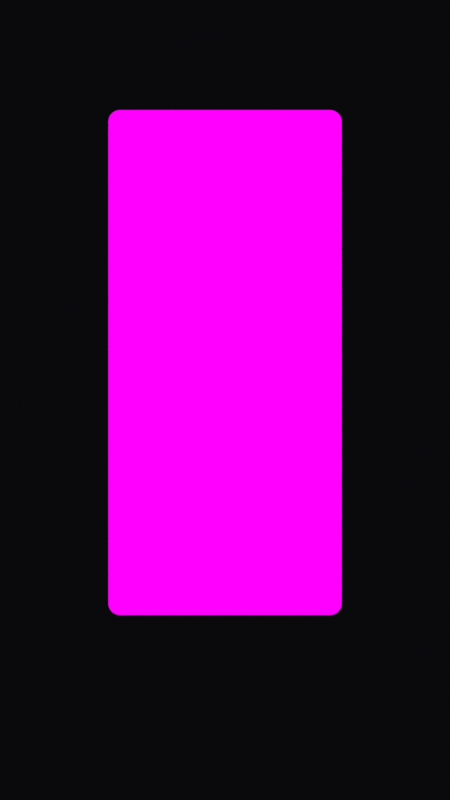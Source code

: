 # Source: template.blend  (saved by Blender 4.0.36; exported with 4.5.12 LTS)
import bpy
from mathutils import Matrix  # noqa: F401  (used for matrix-valued properties, if any)

bpy.ops.wm.read_factory_settings(use_empty=True)
scene = bpy.context.scene
scene.name = 'Scene'

# ---- collections
col_logo_svg = bpy.data.collections.new('logo.svg'); scene.collection.children.link(col_logo_svg)

# ---- materials (node trees are filled in below, after node groups)
mat_mat_bg = bpy.data.materials.new('MAT_BG')
mat_mat_screen_before = bpy.data.materials.new('MAT_SCREEN_BEFORE')
mat_mat_screen_before.use_backface_culling = True
mat_mat_screen_after = bpy.data.materials.new('MAT_SCREEN_AFTER')
mat_mat_screen_after.use_backface_culling = True
mat_mat_encre = bpy.data.materials.new('MAT_ENCRE')
mat_mat_texte = bpy.data.materials.new('MAT_TEXTE')
mat_mat_texte.surface_render_method = 'BLENDED'
mat_mat_texte.blend_method = 'BLEND'

# ---- material node trees
mat_mat_bg.use_nodes = True; mat_mat_bg.node_tree.nodes.clear()
_N = mat_mat_bg.node_tree.nodes; _L = mat_mat_bg.node_tree.links
n0 = _N.new('ShaderNodeEmission'); n0.name = 'Emission'; n0.location = (0, 0)
n0.inputs[0].default_value = (0.002941, 0.002941, 0.003936, 1.0)
n1 = _N.new('ShaderNodeOutputMaterial'); n1.name = 'Material Output'; n1.location = (0, 0)
n1.target = 'CYCLES'
n2 = _N.new('ShaderNodeOutputMaterial'); n2.name = 'Material Output.001'; n2.location = (0, 0)
n2.target = 'EEVEE'
n3 = _N.new('ShaderNodeMixShader'); n3.name = 'Mix Shader'; n3.location = (0, 0)
n3.label = 'Disable Shadow'
n3.hide = True
n4 = _N.new('ShaderNodeLightPath'); n4.name = 'Light Path'; n4.location = (0, 0)
n4.hide = True
n5 = _N.new('ShaderNodeBsdfTransparent'); n5.name = 'Transparent BSDF'; n5.location = (0, 0)
n5.hide = True
_L.new(n0.outputs[0], n1.inputs[0])
_L.new(n0.outputs[0], n3.inputs[1])
_L.new(n3.outputs[0], n2.inputs[0])
_L.new(n4.outputs[1], n3.inputs[0])
_L.new(n5.outputs[0], n3.inputs[2])
n1.is_active_output = True
mat_mat_screen_before.use_nodes = True; mat_mat_screen_before.node_tree.nodes.clear()
_N = mat_mat_screen_before.node_tree.nodes; _L = mat_mat_screen_before.node_tree.links
n0 = _N.new('ShaderNodeTexImage'); n0.name = 'TEX'; n0.location = (-320, 0)
n0.label = 'TEX'
n0.extension = 'EXTEND'
n1 = _N.new('ShaderNodeEmission'); n1.name = 'Emission'; n1.location = (0, 0)
n2 = _N.new('ShaderNodeOutputMaterial'); n2.name = 'Material Output'; n2.location = (240, 0)
n2.target = 'CYCLES'
n3 = _N.new('ShaderNodeOutputMaterial'); n3.name = 'Material Output.001'; n3.location = (0, 0)
n3.target = 'EEVEE'
n4 = _N.new('ShaderNodeMixShader'); n4.name = 'Mix Shader'; n4.location = (0, 0)
n4.label = 'Disable Shadow'
n4.hide = True
n5 = _N.new('ShaderNodeLightPath'); n5.name = 'Light Path'; n5.location = (0, 0)
n5.hide = True
n6 = _N.new('ShaderNodeBsdfTransparent'); n6.name = 'Transparent BSDF'; n6.location = (0, 0)
n6.hide = True
_L.new(n0.outputs[0], n1.inputs[0])
_L.new(n1.outputs[0], n2.inputs[0])
_L.new(n1.outputs[0], n4.inputs[1])
_L.new(n4.outputs[0], n3.inputs[0])
_L.new(n5.outputs[1], n4.inputs[0])
_L.new(n6.outputs[0], n4.inputs[2])
n2.is_active_output = True
mat_mat_screen_after.use_nodes = True; mat_mat_screen_after.node_tree.nodes.clear()
_N = mat_mat_screen_after.node_tree.nodes; _L = mat_mat_screen_after.node_tree.links
n0 = _N.new('ShaderNodeTexImage'); n0.name = 'TEX'; n0.location = (-320, 0)
n0.label = 'TEX'
n0.extension = 'EXTEND'
n1 = _N.new('ShaderNodeEmission'); n1.name = 'Emission'; n1.location = (0, 0)
n2 = _N.new('ShaderNodeOutputMaterial'); n2.name = 'Material Output'; n2.location = (240, 0)
n2.target = 'CYCLES'
n3 = _N.new('ShaderNodeOutputMaterial'); n3.name = 'Material Output.001'; n3.location = (0, 0)
n3.target = 'EEVEE'
n4 = _N.new('ShaderNodeMixShader'); n4.name = 'Mix Shader'; n4.location = (0, 0)
n4.label = 'Disable Shadow'
n4.hide = True
n5 = _N.new('ShaderNodeLightPath'); n5.name = 'Light Path'; n5.location = (0, 0)
n5.hide = True
n6 = _N.new('ShaderNodeBsdfTransparent'); n6.name = 'Transparent BSDF'; n6.location = (0, 0)
n6.hide = True
_L.new(n0.outputs[0], n1.inputs[0])
_L.new(n1.outputs[0], n2.inputs[0])
_L.new(n1.outputs[0], n4.inputs[1])
_L.new(n4.outputs[0], n3.inputs[0])
_L.new(n5.outputs[1], n4.inputs[0])
_L.new(n6.outputs[0], n4.inputs[2])
n2.is_active_output = True
mat_mat_encre.use_nodes = True; mat_mat_encre.node_tree.nodes.clear()
_N = mat_mat_encre.node_tree.nodes; _L = mat_mat_encre.node_tree.links
n0 = _N.new('ShaderNodeEmission'); n0.name = 'Emission'; n0.location = (0, 0)
n0.inputs[0].default_value = (0.002941, 0.002941, 0.003936, 1.0)
n1 = _N.new('ShaderNodeOutputMaterial'); n1.name = 'Material Output'; n1.location = (0, 0)
n1.target = 'CYCLES'
n2 = _N.new('ShaderNodeOutputMaterial'); n2.name = 'Material Output.001'; n2.location = (0, 0)
n2.target = 'EEVEE'
n3 = _N.new('ShaderNodeMixShader'); n3.name = 'Mix Shader'; n3.location = (0, 0)
n3.label = 'Disable Shadow'
n3.hide = True
n4 = _N.new('ShaderNodeLightPath'); n4.name = 'Light Path'; n4.location = (0, 0)
n4.hide = True
n5 = _N.new('ShaderNodeBsdfTransparent'); n5.name = 'Transparent BSDF'; n5.location = (0, 0)
n5.hide = True
_L.new(n0.outputs[0], n1.inputs[0])
_L.new(n0.outputs[0], n3.inputs[1])
_L.new(n3.outputs[0], n2.inputs[0])
_L.new(n4.outputs[1], n3.inputs[0])
_L.new(n5.outputs[0], n3.inputs[2])
n1.is_active_output = True
mat_mat_texte.use_nodes = True; mat_mat_texte.node_tree.nodes.clear()
_N = mat_mat_texte.node_tree.nodes; _L = mat_mat_texte.node_tree.links
n0 = _N.new('ShaderNodeObjectInfo'); n0.name = 'Object Info'; n0.location = (-460, 0)
n1 = _N.new('ShaderNodeEmission'); n1.name = 'Emission'; n1.location = (-200, -60)
n2 = _N.new('ShaderNodeBsdfTransparent'); n2.name = 'Transparent BSDF'; n2.location = (-200, 120)
n3 = _N.new('ShaderNodeMixShader'); n3.name = 'Mix Shader'; n3.location = (40, 0)
n4 = _N.new('ShaderNodeOutputMaterial'); n4.name = 'Material Output'; n4.location = (280, 0)
n4.target = 'CYCLES'
n5 = _N.new('ShaderNodeOutputMaterial'); n5.name = 'Material Output.001'; n5.location = (0, 0)
n5.target = 'EEVEE'
n6 = _N.new('ShaderNodeMixShader'); n6.name = 'Mix Shader.001'; n6.location = (0, 0)
n6.label = 'Disable Shadow'
n6.hide = True
n7 = _N.new('ShaderNodeLightPath'); n7.name = 'Light Path'; n7.location = (0, 0)
n7.hide = True
n8 = _N.new('ShaderNodeBsdfTransparent'); n8.name = 'Transparent BSDF.001'; n8.location = (0, 0)
n8.hide = True
_L.new(n0.outputs[1], n1.inputs[0])
_L.new(n0.outputs[2], n3.inputs[0])
_L.new(n2.outputs[0], n3.inputs[1])
_L.new(n1.outputs[0], n3.inputs[2])
_L.new(n3.outputs[0], n4.inputs[0])
_L.new(n3.outputs[0], n6.inputs[1])
_L.new(n6.outputs[0], n5.inputs[0])
_L.new(n7.outputs[1], n6.inputs[0])
_L.new(n8.outputs[0], n6.inputs[2])
n4.is_active_output = True

# ---- cameras
cam_cam = bpy.data.cameras.new('CAM')
cam_cam.type = 'ORTHO'
cam_cam.sensor_fit = 'VERTICAL'
cam_cam.clip_end = 200.0
cam_cam.ortho_scale = 19.2

# ---- meshes
me_m_bg = bpy.data.meshes.new('M_BG')
me_m_bg.from_pydata([(-5.9, -10.1, 0.0), (5.9, -10.1, 0.0), (5.9, 10.1, 0.0), (-5.9, 10.1, 0.0)], [], [(0, 1, 2, 3)])
_uv = me_m_bg.uv_layers.new(name='UV')
_uv.uv.foreach_set('vector', [0.0, 0.0, 1.0, 0.0, 1.0, 1.0, 0.0, 1.0])
me_m_bg.materials.append(mat_mat_bg)
me_m_bg.update()
me_m_screen_before = bpy.data.meshes.new('M_SCREEN_BEFORE')
me_m_screen_before.from_pydata([(-2.8, -18.18, 0.0), (2.8, -18.18, 0.0), (2.8, 18.18, 0.0), (-2.8, 18.18, 0.0)], [], [(0, 1, 2, 3)])
_uv = me_m_screen_before.uv_layers.new(name='UV')
_uv.uv.foreach_set('vector', [0.0, 0.0, 1.0, 0.0, 1.0, 1.0, 0.0, 1.0])
me_m_screen_before.materials.append(mat_mat_screen_before)
me_m_screen_before.update()
me_m_screen_after = bpy.data.meshes.new('M_SCREEN_AFTER')
me_m_screen_after.from_pydata([(-2.8, -18.18, 0.0), (2.8, -18.18, 0.0), (2.8, 18.18, 0.0), (-2.8, 18.18, 0.0)], [], [(0, 1, 2, 3)])
_uv = me_m_screen_after.uv_layers.new(name='UV')
_uv.uv.foreach_set('vector', [0.0, 0.0, 1.0, 0.0, 1.0, 1.0, 0.0, 1.0])
me_m_screen_after.materials.append(mat_mat_screen_after)
me_m_screen_after.update()
me_m_mask = bpy.data.meshes.new('M_MASK')
me_m_mask.from_pydata([(-40.0, 6.059, 0.0), (40.0, 6.059, 0.0), (40.0, 40.0, 0.0), (-40.0, 40.0, 0.0), (-40.0, -40.0, 0.0), (40.0, -40.0, 0.0), (40.0, -6.059, 0.0), (-40.0, -6.059, 0.0), (-40.0, -6.059, 0.0), (-2.8, -6.059, 0.0), (-2.8, 6.059, 0.0), (-40.0, 6.059, 0.0), (2.8, -6.059, 0.0), (40.0, -6.059, 0.0), (40.0, 6.059, 0.0), (2.8, 6.059, 0.0), (2.8, 6.059, 0.0), (2.8, 5.779, 0.0), (2.795, 5.834, 0.0), (2.8, 6.059, 0.0), (2.795, 5.834, 0.0), (2.779, 5.887, 0.0), (2.8, 6.059, 0.0), (2.779, 5.887, 0.0), (2.753, 5.935, 0.0), (2.8, 6.059, 0.0), (2.753, 5.935, 0.0), (2.718, 5.977, 0.0), (2.8, 6.059, 0.0), (2.718, 5.977, 0.0), (2.676, 6.012, 0.0), (2.8, 6.059, 0.0), (2.676, 6.012, 0.0), (2.627, 6.038, 0.0), (2.8, 6.059, 0.0), (2.627, 6.038, 0.0), (2.575, 6.054, 0.0), (2.8, 6.059, 0.0), (2.575, 6.054, 0.0), (2.52, 6.059, 0.0), (-2.8, 6.059, 0.0), (-2.52, 6.059, 0.0), (-2.575, 6.054, 0.0), (-2.8, 6.059, 0.0), (-2.575, 6.054, 0.0), (-2.627, 6.038, 0.0), (-2.8, 6.059, 0.0), (-2.627, 6.038, 0.0), (-2.676, 6.012, 0.0), (-2.8, 6.059, 0.0), (-2.676, 6.012, 0.0), (-2.718, 5.977, 0.0), (-2.8, 6.059, 0.0), (-2.718, 5.977, 0.0), (-2.753, 5.935, 0.0), (-2.8, 6.059, 0.0), (-2.753, 5.935, 0.0), (-2.779, 5.887, 0.0), (-2.8, 6.059, 0.0), (-2.779, 5.887, 0.0), (-2.795, 5.834, 0.0), (-2.8, 6.059, 0.0), (-2.795, 5.834, 0.0), (-2.8, 5.779, 0.0), (-2.8, -6.059, 0.0), (-2.8, -5.779, 0.0), (-2.795, -5.834, 0.0), (-2.8, -6.059, 0.0), (-2.795, -5.834, 0.0), (-2.779, -5.887, 0.0), (-2.8, -6.059, 0.0), (-2.779, -5.887, 0.0), (-2.753, -5.935, 0.0), (-2.8, -6.059, 0.0), (-2.753, -5.935, 0.0), (-2.718, -5.977, 0.0), (-2.8, -6.059, 0.0), (-2.718, -5.977, 0.0), (-2.676, -6.012, 0.0), (-2.8, -6.059, 0.0), (-2.676, -6.012, 0.0), (-2.627, -6.038, 0.0), (-2.8, -6.059, 0.0), (-2.627, -6.038, 0.0), (-2.575, -6.054, 0.0), (-2.8, -6.059, 0.0), (-2.575, -6.054, 0.0), (-2.52, -6.059, 0.0), (2.8, -6.059, 0.0), (2.52, -6.059, 0.0), (2.575, -6.054, 0.0), (2.8, -6.059, 0.0), (2.575, -6.054, 0.0), (2.627, -6.038, 0.0), (2.8, -6.059, 0.0), (2.627, -6.038, 0.0), (2.676, -6.012, 0.0), (2.8, -6.059, 0.0), (2.676, -6.012, 0.0), (2.718, -5.977, 0.0), (2.8, -6.059, 0.0), (2.718, -5.977, 0.0), (2.753, -5.935, 0.0), (2.8, -6.059, 0.0), (2.753, -5.935, 0.0), (2.779, -5.887, 0.0), (2.8, -6.059, 0.0), (2.779, -5.887, 0.0), (2.795, -5.834, 0.0), (2.8, -6.059, 0.0), (2.795, -5.834, 0.0), (2.8, -5.779, 0.0)], [], [(0, 1, 2, 3), (4, 5, 6, 7), (8, 9, 10, 11), (12, 13, 14, 15), (16, 17, 18), (19, 20, 21), (22, 23, 24), (25, 26, 27), (28, 29, 30), (31, 32, 33), (34, 35, 36), (37, 38, 39), (40, 41, 42), (43, 44, 45), (46, 47, 48), (49, 50, 51), (52, 53, 54), (55, 56, 57), (58, 59, 60), (61, 62, 63), (64, 65, 66), (67, 68, 69), (70, 71, 72), (73, 74, 75), (76, 77, 78), (79, 80, 81), (82, 83, 84), (85, 86, 87), (88, 89, 90), (91, 92, 93), (94, 95, 96), (97, 98, 99), (100, 101, 102), (103, 104, 105), (106, 107, 108), (109, 110, 111)])
me_m_mask.materials.append(mat_mat_encre)
me_m_mask.update()
me_m_device = bpy.data.meshes.new('M_DEVICE')
me_m_device.from_pydata([(2.92, 5.779, 0.0), (2.915, 5.842, 0.0), (2.797, 5.823, 0.0), (2.8, 5.779, 0.0), (2.915, 5.842, 0.0), (2.9, 5.903, 0.0), (2.786, 5.866, 0.0), (2.797, 5.823, 0.0), (2.9, 5.903, 0.0), (2.876, 5.961, 0.0), (2.769, 5.907, 0.0), (2.786, 5.866, 0.0), (2.876, 5.961, 0.0), (2.844, 6.015, 0.0), (2.747, 5.944, 0.0), (2.769, 5.907, 0.0), (2.844, 6.015, 0.0), (2.803, 6.062, 0.0), (2.718, 5.977, 0.0), (2.747, 5.944, 0.0), (2.803, 6.062, 0.0), (2.755, 6.103, 0.0), (2.685, 6.006, 0.0), (2.718, 5.977, 0.0), (2.755, 6.103, 0.0), (2.702, 6.136, 0.0), (2.647, 6.029, 0.0), (2.685, 6.006, 0.0), (2.702, 6.136, 0.0), (2.644, 6.16, 0.0), (2.607, 6.046, 0.0), (2.647, 6.029, 0.0), (2.644, 6.16, 0.0), (2.583, 6.175, 0.0), (2.564, 6.056, 0.0), (2.607, 6.046, 0.0), (2.583, 6.175, 0.0), (2.52, 6.179, 0.0), (2.52, 6.059, 0.0), (2.564, 6.056, 0.0), (2.52, 6.179, 0.0), (-2.52, 6.179, 0.0), (-2.52, 6.059, 0.0), (2.52, 6.059, 0.0), (-2.52, 6.179, 0.0), (-2.583, 6.175, 0.0), (-2.564, 6.056, 0.0), (-2.52, 6.059, 0.0), (-2.583, 6.175, 0.0), (-2.644, 6.16, 0.0), (-2.607, 6.046, 0.0), (-2.564, 6.056, 0.0), (-2.644, 6.16, 0.0), (-2.702, 6.136, 0.0), (-2.647, 6.029, 0.0), (-2.607, 6.046, 0.0), (-2.702, 6.136, 0.0), (-2.755, 6.103, 0.0), (-2.685, 6.006, 0.0), (-2.647, 6.029, 0.0), (-2.755, 6.103, 0.0), (-2.803, 6.062, 0.0), (-2.718, 5.977, 0.0), (-2.685, 6.006, 0.0), (-2.803, 6.062, 0.0), (-2.844, 6.015, 0.0), (-2.747, 5.944, 0.0), (-2.718, 5.977, 0.0), (-2.844, 6.015, 0.0), (-2.876, 5.961, 0.0), (-2.769, 5.907, 0.0), (-2.747, 5.944, 0.0), (-2.876, 5.961, 0.0), (-2.9, 5.903, 0.0), (-2.786, 5.866, 0.0), (-2.769, 5.907, 0.0), (-2.9, 5.903, 0.0), (-2.915, 5.842, 0.0), (-2.797, 5.823, 0.0), (-2.786, 5.866, 0.0), (-2.915, 5.842, 0.0), (-2.92, 5.779, 0.0), (-2.8, 5.779, 0.0), (-2.797, 5.823, 0.0), (-2.92, 5.779, 0.0), (-2.92, -5.779, 0.0), (-2.8, -5.779, 0.0), (-2.8, 5.779, 0.0), (-2.92, -5.779, 0.0), (-2.915, -5.842, 0.0), (-2.797, -5.823, 0.0), (-2.8, -5.779, 0.0), (-2.915, -5.842, 0.0), (-2.9, -5.903, 0.0), (-2.786, -5.866, 0.0), (-2.797, -5.823, 0.0), (-2.9, -5.903, 0.0), (-2.876, -5.961, 0.0), (-2.769, -5.907, 0.0), (-2.786, -5.866, 0.0), (-2.876, -5.961, 0.0), (-2.844, -6.015, 0.0), (-2.747, -5.944, 0.0), (-2.769, -5.907, 0.0), (-2.844, -6.015, 0.0), (-2.803, -6.062, 0.0), (-2.718, -5.977, 0.0), (-2.747, -5.944, 0.0), (-2.803, -6.062, 0.0), (-2.755, -6.103, 0.0), (-2.685, -6.006, 0.0), (-2.718, -5.977, 0.0), (-2.755, -6.103, 0.0), (-2.702, -6.136, 0.0), (-2.647, -6.029, 0.0), (-2.685, -6.006, 0.0), (-2.702, -6.136, 0.0), (-2.644, -6.16, 0.0), (-2.607, -6.046, 0.0), (-2.647, -6.029, 0.0), (-2.644, -6.16, 0.0), (-2.583, -6.175, 0.0), (-2.564, -6.056, 0.0), (-2.607, -6.046, 0.0), (-2.583, -6.175, 0.0), (-2.52, -6.179, 0.0), (-2.52, -6.059, 0.0), (-2.564, -6.056, 0.0), (-2.52, -6.179, 0.0), (2.52, -6.179, 0.0), (2.52, -6.059, 0.0), (-2.52, -6.059, 0.0), (2.52, -6.179, 0.0), (2.583, -6.175, 0.0), (2.564, -6.056, 0.0), (2.52, -6.059, 0.0), (2.583, -6.175, 0.0), (2.644, -6.16, 0.0), (2.607, -6.046, 0.0), (2.564, -6.056, 0.0), (2.644, -6.16, 0.0), (2.702, -6.136, 0.0), (2.647, -6.029, 0.0), (2.607, -6.046, 0.0), (2.702, -6.136, 0.0), (2.755, -6.103, 0.0), (2.685, -6.006, 0.0), (2.647, -6.029, 0.0), (2.755, -6.103, 0.0), (2.803, -6.062, 0.0), (2.718, -5.977, 0.0), (2.685, -6.006, 0.0), (2.803, -6.062, 0.0), (2.844, -6.015, 0.0), (2.747, -5.944, 0.0), (2.718, -5.977, 0.0), (2.844, -6.015, 0.0), (2.876, -5.961, 0.0), (2.769, -5.907, 0.0), (2.747, -5.944, 0.0), (2.876, -5.961, 0.0), (2.9, -5.903, 0.0), (2.786, -5.866, 0.0), (2.769, -5.907, 0.0), (2.9, -5.903, 0.0), (2.915, -5.842, 0.0), (2.797, -5.823, 0.0), (2.786, -5.866, 0.0), (2.915, -5.842, 0.0), (2.92, -5.779, 0.0), (2.8, -5.779, 0.0), (2.797, -5.823, 0.0), (2.92, -5.779, 0.0), (2.92, 5.779, 0.0), (2.8, 5.779, 0.0), (2.8, -5.779, 0.0)], [], [(0, 1, 2, 3), (4, 5, 6, 7), (8, 9, 10, 11), (12, 13, 14, 15), (16, 17, 18, 19), (20, 21, 22, 23), (24, 25, 26, 27), (28, 29, 30, 31), (32, 33, 34, 35), (36, 37, 38, 39), (40, 41, 42, 43), (44, 45, 46, 47), (48, 49, 50, 51), (52, 53, 54, 55), (56, 57, 58, 59), (60, 61, 62, 63), (64, 65, 66, 67), (68, 69, 70, 71), (72, 73, 74, 75), (76, 77, 78, 79), (80, 81, 82, 83), (84, 85, 86, 87), (88, 89, 90, 91), (92, 93, 94, 95), (96, 97, 98, 99), (100, 101, 102, 103), (104, 105, 106, 107), (108, 109, 110, 111), (112, 113, 114, 115), (116, 117, 118, 119), (120, 121, 122, 123), (124, 125, 126, 127), (128, 129, 130, 131), (132, 133, 134, 135), (136, 137, 138, 139), (140, 141, 142, 143), (144, 145, 146, 147), (148, 149, 150, 151), (152, 153, 154, 155), (156, 157, 158, 159), (160, 161, 162, 163), (164, 165, 166, 167), (168, 169, 170, 171), (172, 173, 174, 175)])
me_m_device.materials.append(mat_mat_encre)
me_m_device.update()
me_m_voile = bpy.data.meshes.new('M_VOILE')
me_m_voile.from_pydata([(-5.9, -0.65, 0.0), (5.9, -0.65, 0.0), (5.9, 0.65, 0.0), (-5.9, 0.65, 0.0)], [], [(0, 1, 2, 3)])
_uv = me_m_voile.uv_layers.new(name='UV')
_uv.uv.foreach_set('vector', [0.0, 0.0, 1.0, 0.0, 1.0, 1.0, 0.0, 1.0])
me_m_voile.materials.append(mat_mat_texte)
me_m_voile.update()

# ---- curves / text
txt_txt_client = bpy.data.curves.new('TXT_CLIENT', 'FONT')
txt_txt_client.dimensions = '2D'
txt_txt_client.body = 'TXT_CLIENT'
txt_txt_client.materials.append(mat_mat_texte)
txt_txt_client.align_x = 'CENTER'
txt_txt_client.align_y = 'CENTER'
txt_txt_client.size = 1.3
txt_txt_client.space_line = 1.26
txt_txt_secteur = bpy.data.curves.new('TXT_SECTEUR', 'FONT')
txt_txt_secteur.dimensions = '2D'
txt_txt_secteur.body = 'TXT_SECTEUR'
txt_txt_secteur.materials.append(mat_mat_texte)
txt_txt_secteur.align_x = 'CENTER'
txt_txt_secteur.align_y = 'CENTER'
txt_txt_secteur.size = 0.52
txt_txt_secteur.space_line = 1.26
txt_txt_annee = bpy.data.curves.new('TXT_ANNEE', 'FONT')
txt_txt_annee.dimensions = '2D'
txt_txt_annee.body = 'TXT_ANNEE'
txt_txt_annee.materials.append(mat_mat_texte)
txt_txt_annee.align_x = 'CENTER'
txt_txt_annee.align_y = 'CENTER'
txt_txt_annee.size = 0.44
txt_txt_annee.space_line = 1.26
txt_txt_hook = bpy.data.curves.new('TXT_HOOK', 'FONT')
txt_txt_hook.dimensions = '2D'
txt_txt_hook.body = 'TXT_HOOK'
txt_txt_hook.materials.append(mat_mat_texte)
txt_txt_hook.align_x = 'CENTER'
txt_txt_hook.align_y = 'CENTER'
txt_txt_hook.size = 0.98
txt_txt_hook.space_line = 1.26
txt_txt_a1 = bpy.data.curves.new('TXT_A1', 'FONT')
txt_txt_a1.dimensions = '2D'
txt_txt_a1.body = 'TXT_A1'
txt_txt_a1.materials.append(mat_mat_texte)
txt_txt_a1.align_x = 'CENTER'
txt_txt_a1.align_y = 'CENTER'
txt_txt_a1.size = 0.8
txt_txt_a1.space_line = 1.26
txt_txt_a2 = bpy.data.curves.new('TXT_A2', 'FONT')
txt_txt_a2.dimensions = '2D'
txt_txt_a2.body = 'TXT_A2'
txt_txt_a2.materials.append(mat_mat_texte)
txt_txt_a2.align_x = 'CENTER'
txt_txt_a2.align_y = 'CENTER'
txt_txt_a2.size = 0.8
txt_txt_a2.space_line = 1.26
txt_txt_a3 = bpy.data.curves.new('TXT_A3', 'FONT')
txt_txt_a3.dimensions = '2D'
txt_txt_a3.body = 'TXT_A3'
txt_txt_a3.materials.append(mat_mat_texte)
txt_txt_a3.align_x = 'CENTER'
txt_txt_a3.align_y = 'CENTER'
txt_txt_a3.size = 0.8
txt_txt_a3.space_line = 1.26
txt_txt_b1 = bpy.data.curves.new('TXT_B1', 'FONT')
txt_txt_b1.dimensions = '2D'
txt_txt_b1.body = 'TXT_B1'
txt_txt_b1.materials.append(mat_mat_texte)
txt_txt_b1.align_x = 'CENTER'
txt_txt_b1.align_y = 'CENTER'
txt_txt_b1.size = 0.8
txt_txt_b1.space_line = 1.26
txt_txt_b2 = bpy.data.curves.new('TXT_B2', 'FONT')
txt_txt_b2.dimensions = '2D'
txt_txt_b2.body = 'TXT_B2'
txt_txt_b2.materials.append(mat_mat_texte)
txt_txt_b2.align_x = 'CENTER'
txt_txt_b2.align_y = 'CENTER'
txt_txt_b2.size = 0.8
txt_txt_b2.space_line = 1.26
txt_txt_b3 = bpy.data.curves.new('TXT_B3', 'FONT')
txt_txt_b3.dimensions = '2D'
txt_txt_b3.body = 'TXT_B3'
txt_txt_b3.materials.append(mat_mat_texte)
txt_txt_b3.align_x = 'CENTER'
txt_txt_b3.align_y = 'CENTER'
txt_txt_b3.size = 0.8
txt_txt_b3.space_line = 1.26
txt_txt_num = bpy.data.curves.new('TXT_NUM', 'FONT')
txt_txt_num.dimensions = '2D'
txt_txt_num.body = 'TXT_NUM'
txt_txt_num.materials.append(mat_mat_texte)
txt_txt_num.align_x = 'CENTER'
txt_txt_num.align_y = 'CENTER'
txt_txt_num.size = 3.2
txt_txt_num.space_line = 1.26
txt_txt_num_leg = bpy.data.curves.new('TXT_NUM_LEG', 'FONT')
txt_txt_num_leg.dimensions = '2D'
txt_txt_num_leg.body = 'TXT_NUM_LEG'
txt_txt_num_leg.materials.append(mat_mat_texte)
txt_txt_num_leg.align_x = 'CENTER'
txt_txt_num_leg.align_y = 'CENTER'
txt_txt_num_leg.size = 0.52
txt_txt_num_leg.space_line = 1.26
txt_txt_sortie = bpy.data.curves.new('TXT_SORTIE', 'FONT')
txt_txt_sortie.dimensions = '2D'
txt_txt_sortie.body = 'TXT_SORTIE'
txt_txt_sortie.materials.append(mat_mat_texte)
txt_txt_sortie.align_x = 'CENTER'
txt_txt_sortie.align_y = 'CENTER'
txt_txt_sortie.size = 0.72
txt_txt_sortie.space_line = 1.26
txt_txt_cta = bpy.data.curves.new('TXT_CTA', 'FONT')
txt_txt_cta.dimensions = '2D'
txt_txt_cta.body = 'TXT_CTA'
txt_txt_cta.materials.append(mat_mat_texte)
txt_txt_cta.align_x = 'CENTER'
txt_txt_cta.align_y = 'CENTER'
txt_txt_cta.size = 0.66
txt_txt_cta.space_line = 1.26
cu_m_logo = bpy.data.curves.new('M_LOGO', 'CURVE')
cu_m_logo.dimensions = '2D'
_sp = cu_m_logo.splines.new('BEZIER'); _sp.bezier_points.add(3)
_sp.bezier_points.foreach_set('co', [0.0, 0.1098, 0.0, 0.1098, 0.1098, 0.0, 0.1098, 0.08153, 0.0, 0.0, 0.08153, 0.0])
_sp.bezier_points.foreach_set('handle_left', [0.0, 0.1004, 0.0, 0.07319, 0.1098, 0.0, 0.1098, 0.09094, 0.0, 0.0366, 0.08153, 0.0])
_sp.bezier_points.foreach_set('handle_right', [0.0366, 0.1098, 0.0, 0.1098, 0.1004, 0.0, 0.07319, 0.08153, 0.0, 0.0, 0.09094, 0.0])
for _p, _l, _r in zip(_sp.bezier_points, ['VECTOR', 'VECTOR', 'VECTOR', 'VECTOR'], ['VECTOR', 'VECTOR', 'VECTOR', 'VECTOR']): _p.handle_left_type = _l; _p.handle_right_type = _r
_sp.use_cyclic_u = True
_sp = cu_m_logo.splines.new('BEZIER'); _sp.bezier_points.add(3)
_sp.bezier_points.foreach_set('co', [0.08155, 0.08153, 0.0, 0.1098, 0.08153, 0.0, 0.1098, 0.04077, 0.0, 0.08155, 0.04077, 0.0])
_sp.bezier_points.foreach_set('handle_left', [0.08155, 0.06794, 0.0, 0.1004, 0.08153, 0.0, 0.1098, 0.05435, 0.0, 0.09096, 0.04077, 0.0])
_sp.bezier_points.foreach_set('handle_right', [0.09096, 0.08153, 0.0, 0.1098, 0.06794, 0.0, 0.1004, 0.04077, 0.0, 0.08155, 0.05435, 0.0])
for _p, _l, _r in zip(_sp.bezier_points, ['VECTOR', 'VECTOR', 'VECTOR', 'VECTOR'], ['VECTOR', 'VECTOR', 'VECTOR', 'VECTOR']): _p.handle_left_type = _l; _p.handle_right_type = _r
_sp.use_cyclic_u = True
_sp = cu_m_logo.splines.new('BEZIER'); _sp.bezier_points.add(3)
_sp.bezier_points.foreach_set('co', [0.0, 0.069, 0.0, 0.06901, 0.069, 0.0, 0.06901, 0.04077, 0.0, 0.0, 0.04077, 0.0])
_sp.bezier_points.foreach_set('handle_left', [0.0, 0.05959, 0.0, 0.04601, 0.069, 0.0, 0.06901, 0.05018, 0.0, 0.023, 0.04077, 0.0])
_sp.bezier_points.foreach_set('handle_right', [0.023, 0.069, 0.0, 0.06901, 0.05959, 0.0, 0.04601, 0.04077, 0.0, 0.0, 0.05018, 0.0])
for _p, _l, _r in zip(_sp.bezier_points, ['VECTOR', 'VECTOR', 'VECTOR', 'VECTOR'], ['VECTOR', 'VECTOR', 'VECTOR', 'VECTOR']): _p.handle_left_type = _l; _p.handle_right_type = _r
_sp.use_cyclic_u = True
_sp = cu_m_logo.splines.new('BEZIER'); _sp.bezier_points.add(3)
_sp.bezier_points.foreach_set('co', [0.04077, 0.04077, 0.0, 0.06901, 0.04077, 0.0, 0.06901, 7.451e-09, 0.0, 0.04077, 7.451e-09, 0.0])
_sp.bezier_points.foreach_set('handle_left', [0.04077, 0.02718, 0.0, 0.0596, 0.04077, 0.0, 0.06901, 0.01359, 0.0, 0.05019, 7.451e-09, 0.0])
_sp.bezier_points.foreach_set('handle_right', [0.05019, 0.04077, 0.0, 0.06901, 0.02718, 0.0, 0.0596, 7.451e-09, 0.0, 0.04077, 0.01359, 0.0])
for _p, _l, _r in zip(_sp.bezier_points, ['VECTOR', 'VECTOR', 'VECTOR', 'VECTOR'], ['VECTOR', 'VECTOR', 'VECTOR', 'VECTOR']): _p.handle_left_type = _l; _p.handle_right_type = _r
_sp.use_cyclic_u = True
_sp = cu_m_logo.splines.new('BEZIER'); _sp.bezier_points.add(3)
_sp.bezier_points.foreach_set('co', [0.0, 0.02823, 0.0, 0.02824, 0.02823, 0.0, 0.02824, 7.451e-09, 0.0, 0.0, 7.451e-09, 0.0])
_sp.bezier_points.foreach_set('handle_left', [0.0, 0.01882, 0.0, 0.01882, 0.02823, 0.0, 0.02824, 0.00941, 0.0, 0.009412, 7.451e-09, 0.0])
_sp.bezier_points.foreach_set('handle_right', [0.009412, 0.02823, 0.0, 0.02824, 0.01882, 0.0, 0.01882, 7.451e-09, 0.0, 0.0, 0.00941, 0.0])
for _p, _l, _r in zip(_sp.bezier_points, ['VECTOR', 'VECTOR', 'VECTOR', 'VECTOR'], ['VECTOR', 'VECTOR', 'VECTOR', 'VECTOR']): _p.handle_left_type = _l; _p.handle_right_type = _r
_sp.use_cyclic_u = True
cu_m_logo.materials.append(mat_mat_texte)
cu_m_logo.fill_mode = 'BOTH'

# ---- objects
ob_cam = bpy.data.objects.new('CAM', cam_cam)
ob_bg = bpy.data.objects.new('BG', me_m_bg)
ob_pivot = bpy.data.objects.new('PIVOT', None)
ob_screen_before = bpy.data.objects.new('SCREEN_BEFORE', me_m_screen_before)
ob_screen_after = bpy.data.objects.new('SCREEN_AFTER', me_m_screen_after)
ob_screen_mask = bpy.data.objects.new('SCREEN_MASK', me_m_mask)
ob_device = bpy.data.objects.new('DEVICE', me_m_device)
ob_voile_incrust = bpy.data.objects.new('VOILE_INCRUST', me_m_voile)
ob_txt_client = bpy.data.objects.new('TXT_CLIENT', txt_txt_client)
ob_txt_secteur = bpy.data.objects.new('TXT_SECTEUR', txt_txt_secteur)
ob_txt_annee = bpy.data.objects.new('TXT_ANNEE', txt_txt_annee)
ob_txt_hook = bpy.data.objects.new('TXT_HOOK', txt_txt_hook)
ob_txt_a1 = bpy.data.objects.new('TXT_A1', txt_txt_a1)
ob_txt_a2 = bpy.data.objects.new('TXT_A2', txt_txt_a2)
ob_txt_a3 = bpy.data.objects.new('TXT_A3', txt_txt_a3)
ob_txt_b1 = bpy.data.objects.new('TXT_B1', txt_txt_b1)
ob_txt_b2 = bpy.data.objects.new('TXT_B2', txt_txt_b2)
ob_txt_b3 = bpy.data.objects.new('TXT_B3', txt_txt_b3)
ob_txt_num = bpy.data.objects.new('TXT_NUM', txt_txt_num)
ob_txt_num_leg = bpy.data.objects.new('TXT_NUM_LEG', txt_txt_num_leg)
ob_txt_sortie = bpy.data.objects.new('TXT_SORTIE', txt_txt_sortie)
ob_txt_cta = bpy.data.objects.new('TXT_CTA', txt_txt_cta)
ob_logo = bpy.data.objects.new('LOGO', cu_m_logo)

# ---- transforms, parenting, visibility, modifiers, constraints
ob_cam.location = (0.0, 0.0, 14.0)
ob_bg.location = (0.0, 0.0, -8.0)
ob_bg.visible_shadow = False
ob_pivot.location = (0.0, 0.9, 0.0)
ob_screen_before.parent = ob_pivot
ob_screen_before.location = (0.0, 0.0, 0.0)
ob_screen_before.visible_shadow = False
ob_screen_after.parent = ob_pivot
ob_screen_after.location = (0.0, 0.0, 0.0)
ob_screen_after.rotation_euler = (0.0, 3.142, 0.0)
ob_screen_after.visible_shadow = False
ob_screen_mask.location = (0.0, 0.9, 5.0)
ob_screen_mask.visible_shadow = False
ob_device.location = (0.0, 0.9, 5.3)
ob_device.visible_shadow = False
ob_voile_incrust.location = (0.0, -3.2, 5.8)
ob_voile_incrust.color = (0.001548, 0.001548, 0.002322, 0.0)
ob_voile_incrust.visible_shadow = False
ob_txt_client.location = (0.0, 0.0, 6.0)
ob_txt_client.color = (0.8378, 0.8378, 0.8794, 0.0)
ob_txt_client.visible_shadow = False
ob_txt_secteur.location = (0.0, 0.0, 6.0)
ob_txt_secteur.color = (0.8378, 0.8378, 0.8794, 0.0)
ob_txt_secteur.visible_shadow = False
ob_txt_annee.location = (0.0, 0.0, 6.0)
ob_txt_annee.color = (0.8378, 0.8378, 0.8794, 0.0)
ob_txt_annee.visible_shadow = False
ob_txt_hook.location = (0.0, 0.0, 6.0)
ob_txt_hook.color = (0.8378, 0.8378, 0.8794, 0.0)
ob_txt_hook.visible_shadow = False
ob_txt_a1.location = (0.0, 0.0, 6.0)
ob_txt_a1.color = (0.8378, 0.8378, 0.8794, 0.0)
ob_txt_a1.visible_shadow = False
ob_txt_a2.location = (0.0, 0.0, 6.0)
ob_txt_a2.color = (0.8378, 0.8378, 0.8794, 0.0)
ob_txt_a2.visible_shadow = False
ob_txt_a3.location = (0.0, 0.0, 6.0)
ob_txt_a3.color = (0.8378, 0.8378, 0.8794, 0.0)
ob_txt_a3.visible_shadow = False
ob_txt_b1.location = (0.0, 0.0, 6.0)
ob_txt_b1.color = (0.8378, 0.8378, 0.8794, 0.0)
ob_txt_b1.visible_shadow = False
ob_txt_b2.location = (0.0, 0.0, 6.0)
ob_txt_b2.color = (0.8378, 0.8378, 0.8794, 0.0)
ob_txt_b2.visible_shadow = False
ob_txt_b3.location = (0.0, 0.0, 6.0)
ob_txt_b3.color = (0.8378, 0.8378, 0.8794, 0.0)
ob_txt_b3.visible_shadow = False
ob_txt_num.location = (0.0, 0.0, 6.0)
ob_txt_num.color = (0.8378, 0.8378, 0.8794, 0.0)
ob_txt_num.visible_shadow = False
ob_txt_num_leg.location = (0.0, 0.0, 6.0)
ob_txt_num_leg.color = (0.8378, 0.8378, 0.8794, 0.0)
ob_txt_num_leg.visible_shadow = False
ob_txt_sortie.location = (0.0, 0.0, 6.0)
ob_txt_sortie.color = (0.8378, 0.8378, 0.8794, 0.0)
ob_txt_sortie.visible_shadow = False
ob_txt_cta.location = (0.0, 0.0, 6.0)
ob_txt_cta.color = (0.8378, 0.8378, 0.8794, 0.0)
ob_txt_cta.visible_shadow = False
ob_logo.location = (-0.8794, -5.802, 6.0)
ob_logo.scale = (17.31, 17.31, 17.31)
ob_logo.color = (0.8378, 0.8378, 0.8794, 0.0)
ob_logo.visible_shadow = False

# ---- collection membership
scene.collection.objects.link(ob_cam)
scene.collection.objects.link(ob_bg)
scene.collection.objects.link(ob_pivot)
scene.collection.objects.link(ob_screen_before)
scene.collection.objects.link(ob_screen_after)
scene.collection.objects.link(ob_screen_mask)
scene.collection.objects.link(ob_device)
scene.collection.objects.link(ob_voile_incrust)
scene.collection.objects.link(ob_txt_client)
scene.collection.objects.link(ob_txt_secteur)
scene.collection.objects.link(ob_txt_annee)
scene.collection.objects.link(ob_txt_hook)
scene.collection.objects.link(ob_txt_a1)
scene.collection.objects.link(ob_txt_a2)
scene.collection.objects.link(ob_txt_a3)
scene.collection.objects.link(ob_txt_b1)
scene.collection.objects.link(ob_txt_b2)
scene.collection.objects.link(ob_txt_b3)
scene.collection.objects.link(ob_txt_num)
scene.collection.objects.link(ob_txt_num_leg)
scene.collection.objects.link(ob_txt_sortie)
scene.collection.objects.link(ob_txt_cta)
col_logo_svg.objects.link(ob_logo)

# ---- scene / render settings (as saved in the file)
scene.camera = ob_cam
scene.frame_start = 0; scene.frame_end = 599; scene.frame_set(1)
scene.render.engine = 'BLENDER_EEVEE_NEXT'
scene.render.image_settings.color_mode = 'RGB'
scene.render.resolution_x = 1080
scene.render.resolution_y = 1920
scene.render.fps = 30
scene.cycles.sampling_pattern = 'TABULATED_SOBOL'
scene.eevee.taa_render_samples = 16
scene.view_settings.view_transform = 'Standard'
bpy.context.view_layer.update()
